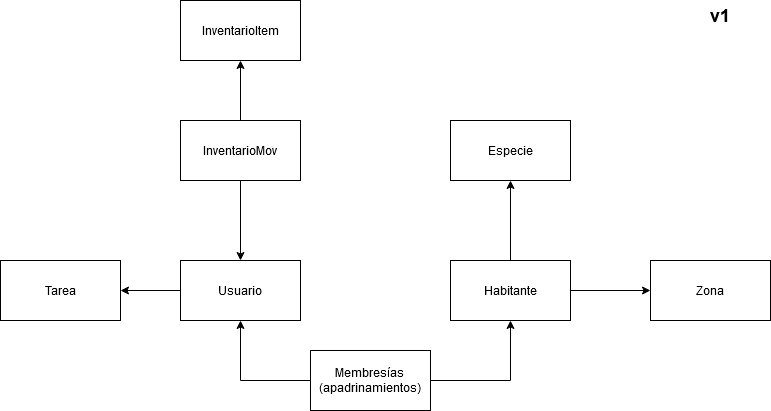

The diagram above was exported from draw.io. Its source (the exported page's mxGraphModel, read from the mxfile embedded in the PNG):
<mxGraphModel dx="1434" dy="754" grid="1" gridSize="10" guides="1" tooltips="1" connect="1" arrows="1" fold="1" page="1" pageScale="1" pageWidth="827" pageHeight="1169" math="0" shadow="0">
  <root>
    <mxCell id="0" />
    <mxCell id="1" parent="0" />
    <mxCell id="rPvFwPP8LGH4yJZYO2E7-12" style="edgeStyle=orthogonalEdgeStyle;rounded=0;orthogonalLoop=1;jettySize=auto;html=1;exitX=0;exitY=0.5;exitDx=0;exitDy=0;" edge="1" parent="1" source="rPvFwPP8LGH4yJZYO2E7-1" target="rPvFwPP8LGH4yJZYO2E7-11">
      <mxGeometry relative="1" as="geometry" />
    </mxCell>
    <mxCell id="rPvFwPP8LGH4yJZYO2E7-1" value="&lt;div&gt;Usuario&lt;/div&gt;" style="rounded=0;whiteSpace=wrap;html=1;" vertex="1" parent="1">
      <mxGeometry x="190" y="380" width="120" height="60" as="geometry" />
    </mxCell>
    <mxCell id="rPvFwPP8LGH4yJZYO2E7-2" value="&lt;div&gt;Especie&lt;/div&gt;" style="rounded=0;whiteSpace=wrap;html=1;" vertex="1" parent="1">
      <mxGeometry x="460" y="240" width="120" height="60" as="geometry" />
    </mxCell>
    <mxCell id="rPvFwPP8LGH4yJZYO2E7-5" style="edgeStyle=orthogonalEdgeStyle;rounded=0;orthogonalLoop=1;jettySize=auto;html=1;exitX=0.5;exitY=0;exitDx=0;exitDy=0;" edge="1" parent="1" source="rPvFwPP8LGH4yJZYO2E7-3" target="rPvFwPP8LGH4yJZYO2E7-2">
      <mxGeometry relative="1" as="geometry" />
    </mxCell>
    <mxCell id="rPvFwPP8LGH4yJZYO2E7-6" style="edgeStyle=orthogonalEdgeStyle;rounded=0;orthogonalLoop=1;jettySize=auto;html=1;exitX=1;exitY=0.5;exitDx=0;exitDy=0;entryX=0;entryY=0.5;entryDx=0;entryDy=0;" edge="1" parent="1" source="rPvFwPP8LGH4yJZYO2E7-3" target="rPvFwPP8LGH4yJZYO2E7-4">
      <mxGeometry relative="1" as="geometry" />
    </mxCell>
    <mxCell id="rPvFwPP8LGH4yJZYO2E7-8" style="edgeStyle=orthogonalEdgeStyle;rounded=0;orthogonalLoop=1;jettySize=auto;html=1;exitX=0.5;exitY=1;exitDx=0;exitDy=0;entryX=1;entryY=0.5;entryDx=0;entryDy=0;startArrow=classic;startFill=1;endArrow=none;endFill=0;" edge="1" parent="1" source="rPvFwPP8LGH4yJZYO2E7-3" target="rPvFwPP8LGH4yJZYO2E7-7">
      <mxGeometry relative="1" as="geometry" />
    </mxCell>
    <mxCell id="rPvFwPP8LGH4yJZYO2E7-3" value="&lt;div&gt;Habitante&lt;/div&gt;" style="rounded=0;whiteSpace=wrap;html=1;" vertex="1" parent="1">
      <mxGeometry x="460" y="380" width="120" height="60" as="geometry" />
    </mxCell>
    <mxCell id="rPvFwPP8LGH4yJZYO2E7-4" value="Zona" style="rounded=0;whiteSpace=wrap;html=1;" vertex="1" parent="1">
      <mxGeometry x="660" y="380" width="120" height="60" as="geometry" />
    </mxCell>
    <mxCell id="rPvFwPP8LGH4yJZYO2E7-10" style="edgeStyle=orthogonalEdgeStyle;rounded=0;orthogonalLoop=1;jettySize=auto;html=1;exitX=0;exitY=0.5;exitDx=0;exitDy=0;entryX=0.5;entryY=1;entryDx=0;entryDy=0;" edge="1" parent="1" source="rPvFwPP8LGH4yJZYO2E7-7" target="rPvFwPP8LGH4yJZYO2E7-1">
      <mxGeometry relative="1" as="geometry" />
    </mxCell>
    <mxCell id="rPvFwPP8LGH4yJZYO2E7-7" value="&lt;div&gt;Membresías&lt;/div&gt;&lt;div&gt;(apadrinamientos)&lt;br&gt;&lt;/div&gt;" style="rounded=0;whiteSpace=wrap;html=1;" vertex="1" parent="1">
      <mxGeometry x="320" y="470" width="120" height="60" as="geometry" />
    </mxCell>
    <mxCell id="rPvFwPP8LGH4yJZYO2E7-11" value="&lt;div&gt;Tarea&lt;/div&gt;" style="rounded=0;whiteSpace=wrap;html=1;" vertex="1" parent="1">
      <mxGeometry x="10" y="380" width="120" height="60" as="geometry" />
    </mxCell>
    <mxCell id="rPvFwPP8LGH4yJZYO2E7-13" value="InventarioItem" style="rounded=0;whiteSpace=wrap;html=1;" vertex="1" parent="1">
      <mxGeometry x="190" y="120" width="120" height="60" as="geometry" />
    </mxCell>
    <mxCell id="rPvFwPP8LGH4yJZYO2E7-15" style="edgeStyle=orthogonalEdgeStyle;rounded=0;orthogonalLoop=1;jettySize=auto;html=1;exitX=0.5;exitY=0;exitDx=0;exitDy=0;entryX=0.5;entryY=1;entryDx=0;entryDy=0;" edge="1" parent="1" source="rPvFwPP8LGH4yJZYO2E7-14" target="rPvFwPP8LGH4yJZYO2E7-13">
      <mxGeometry relative="1" as="geometry" />
    </mxCell>
    <mxCell id="rPvFwPP8LGH4yJZYO2E7-16" style="edgeStyle=orthogonalEdgeStyle;rounded=0;orthogonalLoop=1;jettySize=auto;html=1;exitX=0.5;exitY=1;exitDx=0;exitDy=0;" edge="1" parent="1" source="rPvFwPP8LGH4yJZYO2E7-14" target="rPvFwPP8LGH4yJZYO2E7-1">
      <mxGeometry relative="1" as="geometry" />
    </mxCell>
    <mxCell id="rPvFwPP8LGH4yJZYO2E7-14" value="InventarioMov" style="rounded=0;whiteSpace=wrap;html=1;" vertex="1" parent="1">
      <mxGeometry x="190" y="240" width="120" height="60" as="geometry" />
    </mxCell>
    <mxCell id="rPvFwPP8LGH4yJZYO2E7-17" value="&lt;b&gt;&lt;font style=&quot;font-size: 18px;&quot;&gt;v1&lt;/font&gt;&lt;/b&gt;" style="text;html=1;align=center;verticalAlign=middle;whiteSpace=wrap;rounded=0;" vertex="1" parent="1">
      <mxGeometry x="700" y="120" width="60" height="30" as="geometry" />
    </mxCell>
  </root>
</mxGraphModel>